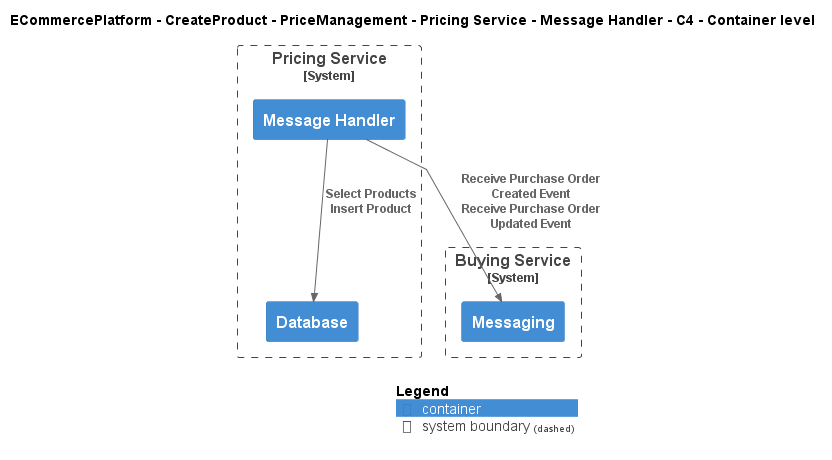

The diagram above was rendered by PlantUML. Its source (embedded in the PNG):
@startuml
!include ..\..\..\..\..\..\..\.c4s\C4_Container.puml

AddElementTag("c4interflow:lifecycle:new", $bgColor=green, $fontColor=#ffffff, $borderColor=green, $shadowing="False")
AddElementTag("c4interflow:lifecycle:changed", $bgColor=orange, $fontColor=#ffffff, $borderColor=orange, $shadowing="False")
AddElementTag("c4interflow:lifecycle:removed", $bgColor=red, $fontColor=#ffffff, $borderColor=red, $shadowing="False")

AddRelTag("c4interflow:lifecycle:new", $textColor=green, $lineColor=green)
AddRelTag("c4interflow:lifecycle:changed", $textColor=orange, $lineColor=orange)
AddRelTag("c4interflow:lifecycle:removed", $textColor=red, $lineColor=red)

SHOW_PERSON_PORTRAIT()
LAYOUT_TOP_DOWN()

skinparam linetype polyline

title ECommercePlatform - CreateProduct - PriceManagement - Pricing Service - Message Handler - C4 - Container level


System_Boundary(ECommercePlatform.CreateProduct.PriceManagement.SoftwareSystems.PricingService, "Pricing Service") {
    Container(ECommercePlatform.CreateProduct.PriceManagement.SoftwareSystems.PricingService.Containers.MessageHandler, "Message Handler", "", "")
    Container(ECommercePlatform.CreateProduct.PriceManagement.SoftwareSystems.PricingService.Containers.Database, "Database", "", "")
}

System_Boundary(ECommercePlatform.CreateProduct.BuyingAndMerchandising.SoftwareSystems.BuyingService, "Buying Service") {
    Container(ECommercePlatform.CreateProduct.BuyingAndMerchandising.SoftwareSystems.BuyingService.Containers.Messaging, "Messaging", "", "")
}

Rel(ECommercePlatform.CreateProduct.PriceManagement.SoftwareSystems.PricingService.Containers.MessageHandler, ECommercePlatform.CreateProduct.BuyingAndMerchandising.SoftwareSystems.BuyingService.Containers.Messaging, "Receive Purchase Order Created Event\nReceive Purchase Order Updated Event")
Rel(ECommercePlatform.CreateProduct.PriceManagement.SoftwareSystems.PricingService.Containers.MessageHandler, ECommercePlatform.CreateProduct.PriceManagement.SoftwareSystems.PricingService.Containers.Database, "Select Products\nInsert Product")


SHOW_LEGEND()
@enduml